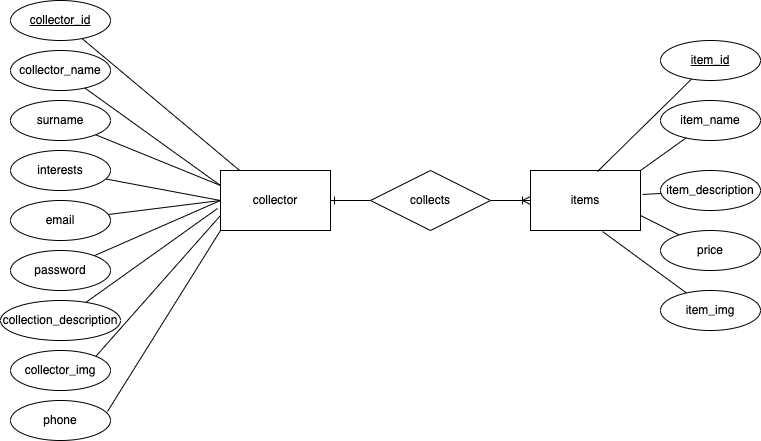

The diagram above was exported from draw.io. Its source (the exported page's mxGraphModel, read from the mxfile embedded in the PNG):
<mxGraphModel dx="1241" dy="541" grid="1" gridSize="10" guides="1" tooltips="1" connect="1" arrows="1" fold="1" page="1" pageScale="1" pageWidth="827" pageHeight="1169" math="0" shadow="0">
  <root>
    <mxCell id="0" />
    <mxCell id="1" parent="0" />
    <mxCell id="EE8JBklA1KEMoVrY0P2M-1" value="collector" style="whiteSpace=wrap;html=1;align=center;" vertex="1" parent="1">
      <mxGeometry x="250" y="190" width="110" height="60" as="geometry" />
    </mxCell>
    <mxCell id="EE8JBklA1KEMoVrY0P2M-11" style="rounded=0;orthogonalLoop=1;jettySize=auto;html=1;endArrow=none;endFill=0;" edge="1" parent="1" source="EE8JBklA1KEMoVrY0P2M-2" target="EE8JBklA1KEMoVrY0P2M-1">
      <mxGeometry relative="1" as="geometry" />
    </mxCell>
    <mxCell id="EE8JBklA1KEMoVrY0P2M-2" value="collector_id" style="ellipse;whiteSpace=wrap;html=1;align=center;fontStyle=4;" vertex="1" parent="1">
      <mxGeometry x="40" y="20" width="100" height="40" as="geometry" />
    </mxCell>
    <mxCell id="EE8JBklA1KEMoVrY0P2M-12" style="edgeStyle=none;rounded=0;orthogonalLoop=1;jettySize=auto;html=1;entryX=0;entryY=0.25;entryDx=0;entryDy=0;endArrow=none;endFill=0;" edge="1" parent="1" source="EE8JBklA1KEMoVrY0P2M-3" target="EE8JBklA1KEMoVrY0P2M-1">
      <mxGeometry relative="1" as="geometry" />
    </mxCell>
    <mxCell id="EE8JBklA1KEMoVrY0P2M-3" value="collector_name" style="ellipse;whiteSpace=wrap;html=1;align=center;" vertex="1" parent="1">
      <mxGeometry x="40" y="70" width="100" height="40" as="geometry" />
    </mxCell>
    <mxCell id="EE8JBklA1KEMoVrY0P2M-13" style="edgeStyle=none;rounded=0;orthogonalLoop=1;jettySize=auto;html=1;entryX=0;entryY=0.25;entryDx=0;entryDy=0;endArrow=none;endFill=0;" edge="1" parent="1" source="EE8JBklA1KEMoVrY0P2M-4" target="EE8JBklA1KEMoVrY0P2M-1">
      <mxGeometry relative="1" as="geometry" />
    </mxCell>
    <mxCell id="EE8JBklA1KEMoVrY0P2M-4" value="surname" style="ellipse;whiteSpace=wrap;html=1;align=center;" vertex="1" parent="1">
      <mxGeometry x="40" y="120" width="100" height="40" as="geometry" />
    </mxCell>
    <mxCell id="EE8JBklA1KEMoVrY0P2M-14" style="edgeStyle=none;rounded=0;orthogonalLoop=1;jettySize=auto;html=1;entryX=0;entryY=0.5;entryDx=0;entryDy=0;endArrow=none;endFill=0;" edge="1" parent="1" source="EE8JBklA1KEMoVrY0P2M-5" target="EE8JBklA1KEMoVrY0P2M-1">
      <mxGeometry relative="1" as="geometry" />
    </mxCell>
    <mxCell id="EE8JBklA1KEMoVrY0P2M-5" value="interests" style="ellipse;whiteSpace=wrap;html=1;align=center;" vertex="1" parent="1">
      <mxGeometry x="40" y="170" width="100" height="40" as="geometry" />
    </mxCell>
    <mxCell id="EE8JBklA1KEMoVrY0P2M-15" style="edgeStyle=none;rounded=0;orthogonalLoop=1;jettySize=auto;html=1;entryX=0;entryY=0.5;entryDx=0;entryDy=0;endArrow=none;endFill=0;" edge="1" parent="1" source="EE8JBklA1KEMoVrY0P2M-6" target="EE8JBklA1KEMoVrY0P2M-1">
      <mxGeometry relative="1" as="geometry" />
    </mxCell>
    <mxCell id="EE8JBklA1KEMoVrY0P2M-6" value="email" style="ellipse;whiteSpace=wrap;html=1;align=center;" vertex="1" parent="1">
      <mxGeometry x="40" y="220" width="100" height="40" as="geometry" />
    </mxCell>
    <mxCell id="EE8JBklA1KEMoVrY0P2M-16" style="edgeStyle=none;rounded=0;orthogonalLoop=1;jettySize=auto;html=1;entryX=0;entryY=0.5;entryDx=0;entryDy=0;endArrow=none;endFill=0;" edge="1" parent="1" source="EE8JBklA1KEMoVrY0P2M-7" target="EE8JBklA1KEMoVrY0P2M-1">
      <mxGeometry relative="1" as="geometry" />
    </mxCell>
    <mxCell id="EE8JBklA1KEMoVrY0P2M-7" value="password" style="ellipse;whiteSpace=wrap;html=1;align=center;" vertex="1" parent="1">
      <mxGeometry x="40" y="270" width="100" height="40" as="geometry" />
    </mxCell>
    <mxCell id="EE8JBklA1KEMoVrY0P2M-19" style="edgeStyle=none;rounded=0;orthogonalLoop=1;jettySize=auto;html=1;entryX=-0.027;entryY=0.633;entryDx=0;entryDy=0;entryPerimeter=0;endArrow=none;endFill=0;" edge="1" parent="1" source="EE8JBklA1KEMoVrY0P2M-8" target="EE8JBklA1KEMoVrY0P2M-1">
      <mxGeometry relative="1" as="geometry" />
    </mxCell>
    <mxCell id="EE8JBklA1KEMoVrY0P2M-8" value="collection_description" style="ellipse;whiteSpace=wrap;html=1;align=center;" vertex="1" parent="1">
      <mxGeometry x="30" y="320" width="120" height="40" as="geometry" />
    </mxCell>
    <mxCell id="EE8JBklA1KEMoVrY0P2M-20" style="edgeStyle=none;rounded=0;orthogonalLoop=1;jettySize=auto;html=1;entryX=0;entryY=0.75;entryDx=0;entryDy=0;endArrow=none;endFill=0;exitX=1;exitY=0;exitDx=0;exitDy=0;" edge="1" parent="1" source="EE8JBklA1KEMoVrY0P2M-9" target="EE8JBklA1KEMoVrY0P2M-1">
      <mxGeometry relative="1" as="geometry" />
    </mxCell>
    <mxCell id="EE8JBklA1KEMoVrY0P2M-9" value="collector_img" style="ellipse;whiteSpace=wrap;html=1;align=center;" vertex="1" parent="1">
      <mxGeometry x="40" y="370" width="100" height="40" as="geometry" />
    </mxCell>
    <mxCell id="EE8JBklA1KEMoVrY0P2M-21" style="edgeStyle=none;rounded=0;orthogonalLoop=1;jettySize=auto;html=1;entryX=0;entryY=1;entryDx=0;entryDy=0;endArrow=none;endFill=0;exitX=0.97;exitY=0.275;exitDx=0;exitDy=0;exitPerimeter=0;" edge="1" parent="1" source="EE8JBklA1KEMoVrY0P2M-10" target="EE8JBklA1KEMoVrY0P2M-1">
      <mxGeometry relative="1" as="geometry" />
    </mxCell>
    <mxCell id="EE8JBklA1KEMoVrY0P2M-10" value="phone" style="ellipse;whiteSpace=wrap;html=1;align=center;" vertex="1" parent="1">
      <mxGeometry x="40" y="420" width="100" height="40" as="geometry" />
    </mxCell>
    <mxCell id="EE8JBklA1KEMoVrY0P2M-23" value="items" style="whiteSpace=wrap;html=1;align=center;" vertex="1" parent="1">
      <mxGeometry x="560" y="190" width="110" height="60" as="geometry" />
    </mxCell>
    <mxCell id="EE8JBklA1KEMoVrY0P2M-30" style="edgeStyle=none;rounded=0;orthogonalLoop=1;jettySize=auto;html=1;entryX=0.609;entryY=0.017;entryDx=0;entryDy=0;entryPerimeter=0;endArrow=none;endFill=0;" edge="1" parent="1" source="EE8JBklA1KEMoVrY0P2M-24" target="EE8JBklA1KEMoVrY0P2M-23">
      <mxGeometry relative="1" as="geometry" />
    </mxCell>
    <mxCell id="EE8JBklA1KEMoVrY0P2M-24" value="item_id" style="ellipse;whiteSpace=wrap;html=1;align=center;fontStyle=4;" vertex="1" parent="1">
      <mxGeometry x="690" y="60" width="100" height="40" as="geometry" />
    </mxCell>
    <mxCell id="EE8JBklA1KEMoVrY0P2M-31" style="edgeStyle=none;rounded=0;orthogonalLoop=1;jettySize=auto;html=1;entryX=1;entryY=0;entryDx=0;entryDy=0;endArrow=none;endFill=0;" edge="1" parent="1" source="EE8JBklA1KEMoVrY0P2M-25" target="EE8JBklA1KEMoVrY0P2M-23">
      <mxGeometry relative="1" as="geometry" />
    </mxCell>
    <mxCell id="EE8JBklA1KEMoVrY0P2M-25" value="item_name" style="ellipse;whiteSpace=wrap;html=1;align=center;" vertex="1" parent="1">
      <mxGeometry x="690" y="120" width="100" height="40" as="geometry" />
    </mxCell>
    <mxCell id="EE8JBklA1KEMoVrY0P2M-32" style="edgeStyle=none;rounded=0;orthogonalLoop=1;jettySize=auto;html=1;entryX=1.018;entryY=0.4;entryDx=0;entryDy=0;entryPerimeter=0;endArrow=none;endFill=0;" edge="1" parent="1" source="EE8JBklA1KEMoVrY0P2M-26" target="EE8JBklA1KEMoVrY0P2M-23">
      <mxGeometry relative="1" as="geometry" />
    </mxCell>
    <mxCell id="EE8JBklA1KEMoVrY0P2M-26" value="item_description" style="ellipse;whiteSpace=wrap;html=1;align=center;" vertex="1" parent="1">
      <mxGeometry x="690" y="190" width="100" height="40" as="geometry" />
    </mxCell>
    <mxCell id="EE8JBklA1KEMoVrY0P2M-33" style="edgeStyle=none;rounded=0;orthogonalLoop=1;jettySize=auto;html=1;entryX=1;entryY=0.75;entryDx=0;entryDy=0;endArrow=none;endFill=0;" edge="1" parent="1" source="EE8JBklA1KEMoVrY0P2M-27" target="EE8JBklA1KEMoVrY0P2M-23">
      <mxGeometry relative="1" as="geometry" />
    </mxCell>
    <mxCell id="EE8JBklA1KEMoVrY0P2M-27" value="price" style="ellipse;whiteSpace=wrap;html=1;align=center;" vertex="1" parent="1">
      <mxGeometry x="690" y="250" width="100" height="40" as="geometry" />
    </mxCell>
    <mxCell id="EE8JBklA1KEMoVrY0P2M-34" style="edgeStyle=none;rounded=0;orthogonalLoop=1;jettySize=auto;html=1;entryX=0.655;entryY=1.017;entryDx=0;entryDy=0;entryPerimeter=0;endArrow=none;endFill=0;" edge="1" parent="1" source="EE8JBklA1KEMoVrY0P2M-28" target="EE8JBklA1KEMoVrY0P2M-23">
      <mxGeometry relative="1" as="geometry" />
    </mxCell>
    <mxCell id="EE8JBklA1KEMoVrY0P2M-28" value="item_img" style="ellipse;whiteSpace=wrap;html=1;align=center;" vertex="1" parent="1">
      <mxGeometry x="690" y="310" width="100" height="40" as="geometry" />
    </mxCell>
    <mxCell id="EE8JBklA1KEMoVrY0P2M-35" style="edgeStyle=none;rounded=0;orthogonalLoop=1;jettySize=auto;html=1;entryX=0;entryY=0.5;entryDx=0;entryDy=0;endArrow=ERoneToMany;endFill=0;" edge="1" parent="1" source="EE8JBklA1KEMoVrY0P2M-29" target="EE8JBklA1KEMoVrY0P2M-23">
      <mxGeometry relative="1" as="geometry" />
    </mxCell>
    <mxCell id="EE8JBklA1KEMoVrY0P2M-36" style="edgeStyle=none;rounded=0;orthogonalLoop=1;jettySize=auto;html=1;entryX=1;entryY=0.5;entryDx=0;entryDy=0;endArrow=ERone;endFill=0;" edge="1" parent="1" source="EE8JBklA1KEMoVrY0P2M-29" target="EE8JBklA1KEMoVrY0P2M-1">
      <mxGeometry relative="1" as="geometry" />
    </mxCell>
    <mxCell id="EE8JBklA1KEMoVrY0P2M-29" value="collects" style="shape=rhombus;perimeter=rhombusPerimeter;whiteSpace=wrap;html=1;align=center;" vertex="1" parent="1">
      <mxGeometry x="400" y="190" width="120" height="60" as="geometry" />
    </mxCell>
  </root>
</mxGraphModel>